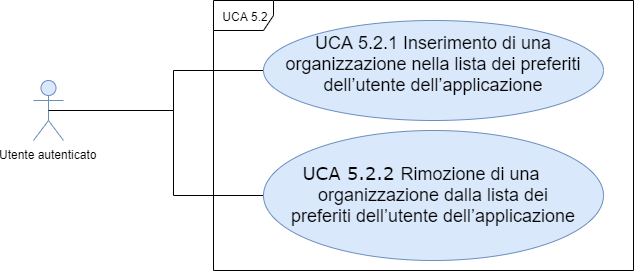

The diagram above was exported from draw.io. Its source (the exported page's mxGraphModel, read from the mxfile embedded in the PNG):
<mxGraphModel dx="1024" dy="592" grid="1" gridSize="10" guides="1" tooltips="1" connect="1" arrows="1" fold="1" page="1" pageScale="1" pageWidth="1169" pageHeight="826" background="#ffffff" math="0" shadow="0">
  <root>
    <mxCell id="0" />
    <mxCell id="1" parent="0" />
    <mxCell id="oN_kdO01a8wj3VtYlpbk-1" value="UCA 5.2" style="shape=umlFrame;whiteSpace=wrap;html=1;" parent="1" vertex="1">
      <mxGeometry x="340" y="210" width="420" height="270" as="geometry" />
    </mxCell>
    <mxCell id="F5nihUhlKuOrJWTDYvyg-42" value="Utente autenticato" style="shape=umlActor;verticalLabelPosition=bottom;labelBackgroundColor=#ffffff;verticalAlign=top;html=1;outlineConnect=0;fillColor=#dae8fc;strokeColor=#6c8ebf;" parent="1" vertex="1">
      <mxGeometry x="160" y="290" width="30" height="60" as="geometry" />
    </mxCell>
    <mxCell id="F5nihUhlKuOrJWTDYvyg-46" style="edgeStyle=orthogonalEdgeStyle;rounded=0;orthogonalLoop=1;jettySize=auto;html=1;exitX=0;exitY=0.5;exitDx=0;exitDy=0;entryX=0.5;entryY=0.5;entryDx=0;entryDy=0;entryPerimeter=0;endArrow=none;endFill=0;" parent="1" source="F5nihUhlKuOrJWTDYvyg-44" target="F5nihUhlKuOrJWTDYvyg-42" edge="1">
      <mxGeometry relative="1" as="geometry">
        <Array as="points">
          <mxPoint x="300" y="280" />
          <mxPoint x="300" y="320" />
        </Array>
      </mxGeometry>
    </mxCell>
    <mxCell id="F5nihUhlKuOrJWTDYvyg-44" value="&lt;div&gt;&lt;font style=&quot;font-size: 18px&quot;&gt;&lt;span&gt;UCA 5.2.1&amp;nbsp;&lt;/span&gt;&lt;span style=&quot;text-indent: -18pt&quot;&gt;Inserimento di una organizzazione nella lista&amp;nbsp;&lt;/span&gt;&lt;span style=&quot;text-indent: -18pt&quot;&gt;dei preferiti dell’utente dell’applicazione&lt;/span&gt;&lt;/font&gt;&lt;/div&gt;&lt;p class=&quot;MsoListParagraph&quot; style=&quot;text-indent: -18.0pt&quot;&gt;&lt;/p&gt;" style="ellipse;whiteSpace=wrap;html=1;fillColor=#dae8fc;strokeColor=#6c8ebf;" parent="1" vertex="1">
      <mxGeometry x="390" y="230" width="340" height="100" as="geometry" />
    </mxCell>
    <mxCell id="F5nihUhlKuOrJWTDYvyg-47" style="edgeStyle=orthogonalEdgeStyle;rounded=0;orthogonalLoop=1;jettySize=auto;html=1;exitX=0;exitY=0.5;exitDx=0;exitDy=0;endArrow=none;endFill=0;" parent="1" source="F5nihUhlKuOrJWTDYvyg-45" edge="1">
      <mxGeometry relative="1" as="geometry">
        <mxPoint x="260" y="320" as="targetPoint" />
        <Array as="points">
          <mxPoint x="300" y="405" />
          <mxPoint x="300" y="320" />
          <mxPoint x="260" y="320" />
        </Array>
      </mxGeometry>
    </mxCell>
    <mxCell id="F5nihUhlKuOrJWTDYvyg-45" value="&lt;p class=&quot;MsoListParagraph&quot; style=&quot;text-indent: -18.0pt&quot;&gt;&lt;font style=&quot;font-size: 18px&quot;&gt;&lt;font face=&quot;Verdana&quot;&gt;UCA 5.2.2&amp;nbsp;&lt;/font&gt;Rimozione di una organizzazione dalla lista dei&lt;br&gt;preferiti dell’utente dell’applicazione&lt;/font&gt;&lt;/p&gt;" style="ellipse;whiteSpace=wrap;html=1;fillColor=#dae8fc;strokeColor=#6c8ebf;" parent="1" vertex="1">
      <mxGeometry x="390" y="340" width="340" height="130" as="geometry" />
    </mxCell>
  </root>
</mxGraphModel>